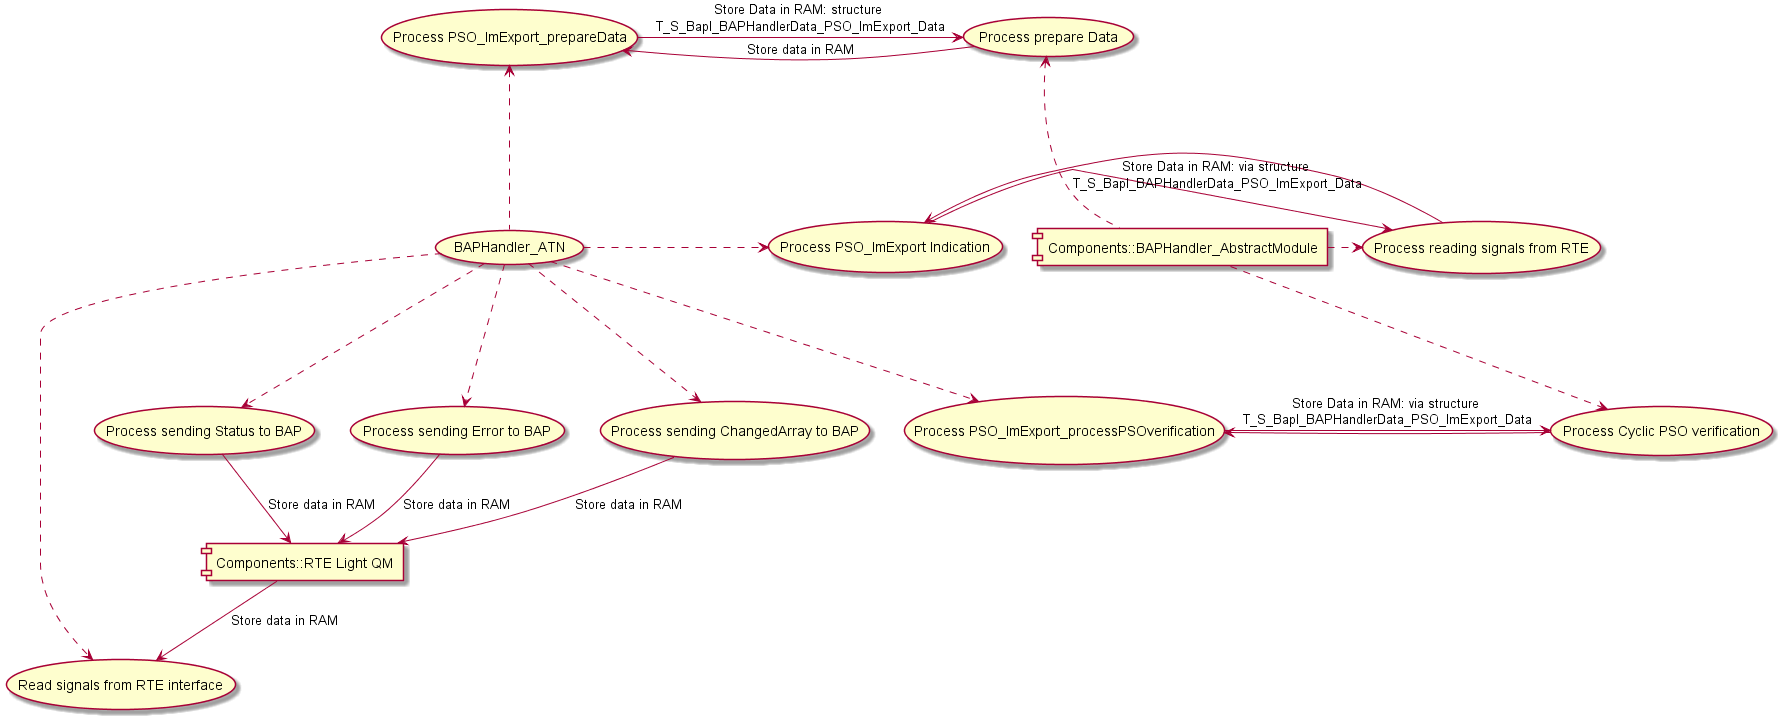

The diagram above was rendered by PlantUML. Its source (embedded in the PNG):
@startuml Data_flow_Diagram.png
  usecase "BAPHandler_ATN" as BH_ATN
  [Components::BAPHandler_AbstractModule] as BH
  [Components::RTE Light QM] as RTELight  
  (Process prepare Data) as PrepData
  (Process PSO_ImExport_prepareData) as ProcPrepData
  (Process reading signals from RTE) as ProcRTEsig
  (Process PSO_ImExport Indication) as ProcPSO_ImExport
  (Process Cyclic PSO verification) as ProcCyc
  (Process PSO_ImExport_processPSOverification) as ProcCycPSO  
  (Read signals from RTE interface) as ReadRTEs
  (Process sending Status to BAP) as BAPstat
  (Process sending Error to BAP) as BAPerror
  (Process sending ChangedArray to BAP) as BAPchanged  
  BH -u.-> PrepData
  PrepData -r-> ProcPrepData : Store data in RAM
  ProcPrepData -> PrepData : Store Data in RAM: structure \nT_S_BapI_BAPHandlerData_PSO_ImExport_Data
  BH_ATN -u.-> ProcPrepData
  BH -r.-> ProcRTEsig
  ProcRTEsig -right-> ProcPSO_ImExport
  ProcPSO_ImExport -> ProcRTEsig : Store Data in RAM: via structure \nT_S_BapI_BAPHandlerData_PSO_ImExport_Data
  BH_ATN -r.-> ProcPSO_ImExport
  BH -d.-> ProcCyc
  ProcCyc -> ProcCycPSO
  ProcCycPSO -> ProcCyc : Store Data in RAM: via structure \nT_S_BapI_BAPHandlerData_PSO_ImExport_Data
  BH_ATN -d.-> ProcCycPSO
  BH_ATN -.-> ReadRTEs
  RTELight --> ReadRTEs : Store data in RAM
  BH_ATN -.-> BAPstat
  BAPstat --> RTELight : Store data in RAM
  BH_ATN -.-> BAPerror
  BAPerror--> RTELight : Store data in RAM
  BH_ATN -.-> BAPchanged
  BAPchanged --> RTELight : Store data in RAM
@enduml